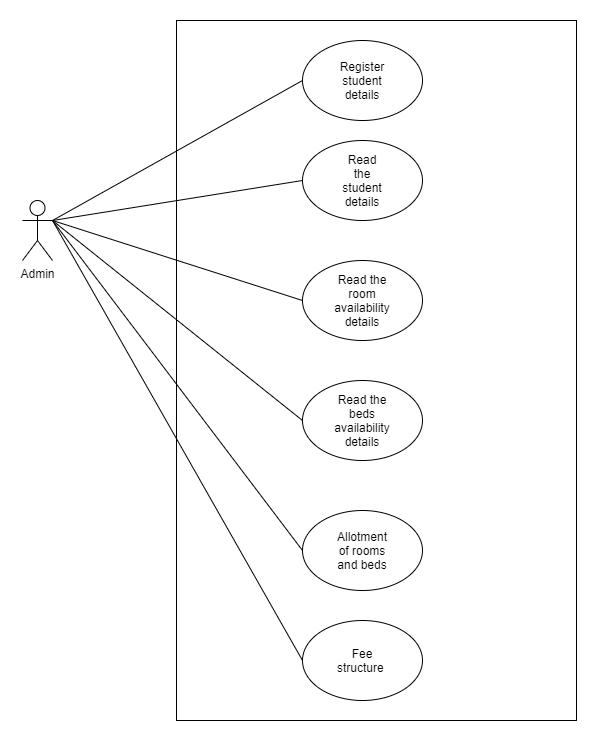

The diagram above was exported from draw.io. Its source (the exported page's mxGraphModel, read from the mxfile embedded in the PNG):
<mxGraphModel dx="1038" dy="585" grid="1" gridSize="10" guides="1" tooltips="1" connect="1" arrows="1" fold="1" page="1" pageScale="1" pageWidth="827" pageHeight="1169" math="0" shadow="0">
  <root>
    <mxCell id="0" />
    <mxCell id="1" parent="0" />
    <mxCell id="WealiZGc0HfQAImxWBio-1" value="Admin" style="shape=umlActor;verticalLabelPosition=bottom;verticalAlign=top;html=1;outlineConnect=0;" vertex="1" parent="1">
      <mxGeometry x="60" y="220" width="30" height="60" as="geometry" />
    </mxCell>
    <mxCell id="WealiZGc0HfQAImxWBio-5" value="" style="rounded=0;whiteSpace=wrap;html=1;" vertex="1" parent="1">
      <mxGeometry x="214" y="40" width="400" height="700" as="geometry" />
    </mxCell>
    <mxCell id="WealiZGc0HfQAImxWBio-6" value="" style="ellipse;whiteSpace=wrap;html=1;" vertex="1" parent="1">
      <mxGeometry x="340" y="60" width="120" height="80" as="geometry" />
    </mxCell>
    <mxCell id="WealiZGc0HfQAImxWBio-7" value="Register student details" style="text;html=1;strokeColor=none;fillColor=none;align=center;verticalAlign=middle;whiteSpace=wrap;rounded=0;" vertex="1" parent="1">
      <mxGeometry x="380" y="90" width="40" height="20" as="geometry" />
    </mxCell>
    <mxCell id="WealiZGc0HfQAImxWBio-8" value="" style="ellipse;whiteSpace=wrap;html=1;" vertex="1" parent="1">
      <mxGeometry x="340" y="160" width="120" height="80" as="geometry" />
    </mxCell>
    <mxCell id="WealiZGc0HfQAImxWBio-9" value="Read the student details" style="text;html=1;strokeColor=none;fillColor=none;align=center;verticalAlign=middle;whiteSpace=wrap;rounded=0;" vertex="1" parent="1">
      <mxGeometry x="380" y="190" width="40" height="20" as="geometry" />
    </mxCell>
    <mxCell id="WealiZGc0HfQAImxWBio-10" value="" style="ellipse;whiteSpace=wrap;html=1;" vertex="1" parent="1">
      <mxGeometry x="340" y="280" width="120" height="80" as="geometry" />
    </mxCell>
    <mxCell id="WealiZGc0HfQAImxWBio-12" value="" style="ellipse;whiteSpace=wrap;html=1;" vertex="1" parent="1">
      <mxGeometry x="340" y="400" width="120" height="80" as="geometry" />
    </mxCell>
    <mxCell id="WealiZGc0HfQAImxWBio-13" value="" style="ellipse;whiteSpace=wrap;html=1;" vertex="1" parent="1">
      <mxGeometry x="340" y="530" width="120" height="80" as="geometry" />
    </mxCell>
    <mxCell id="WealiZGc0HfQAImxWBio-16" value="Allotment of rooms and beds" style="text;html=1;strokeColor=none;fillColor=none;align=center;verticalAlign=middle;whiteSpace=wrap;rounded=0;" vertex="1" parent="1">
      <mxGeometry x="380" y="560" width="40" height="20" as="geometry" />
    </mxCell>
    <mxCell id="WealiZGc0HfQAImxWBio-17" value="Read the beds availability details" style="text;html=1;strokeColor=none;fillColor=none;align=center;verticalAlign=middle;whiteSpace=wrap;rounded=0;" vertex="1" parent="1">
      <mxGeometry x="380" y="430" width="40" height="20" as="geometry" />
    </mxCell>
    <mxCell id="WealiZGc0HfQAImxWBio-18" value="Read the room availability details" style="text;html=1;strokeColor=none;fillColor=none;align=center;verticalAlign=middle;whiteSpace=wrap;rounded=0;" vertex="1" parent="1">
      <mxGeometry x="380" y="310" width="40" height="20" as="geometry" />
    </mxCell>
    <mxCell id="WealiZGc0HfQAImxWBio-19" value="" style="ellipse;whiteSpace=wrap;html=1;" vertex="1" parent="1">
      <mxGeometry x="340" y="640" width="120" height="80" as="geometry" />
    </mxCell>
    <mxCell id="WealiZGc0HfQAImxWBio-20" value="Fee structure&amp;nbsp;" style="text;html=1;strokeColor=none;fillColor=none;align=center;verticalAlign=middle;whiteSpace=wrap;rounded=0;" vertex="1" parent="1">
      <mxGeometry x="380" y="670" width="40" height="20" as="geometry" />
    </mxCell>
    <mxCell id="WealiZGc0HfQAImxWBio-22" value="" style="endArrow=none;html=1;entryX=0;entryY=0.5;entryDx=0;entryDy=0;" edge="1" parent="1" target="WealiZGc0HfQAImxWBio-6">
      <mxGeometry width="50" height="50" relative="1" as="geometry">
        <mxPoint x="90" y="240" as="sourcePoint" />
        <mxPoint x="140" y="190" as="targetPoint" />
      </mxGeometry>
    </mxCell>
    <mxCell id="WealiZGc0HfQAImxWBio-23" value="" style="endArrow=none;html=1;entryX=0;entryY=0.5;entryDx=0;entryDy=0;" edge="1" parent="1" target="WealiZGc0HfQAImxWBio-8">
      <mxGeometry width="50" height="50" relative="1" as="geometry">
        <mxPoint x="90" y="240" as="sourcePoint" />
        <mxPoint x="140" y="190" as="targetPoint" />
      </mxGeometry>
    </mxCell>
    <mxCell id="WealiZGc0HfQAImxWBio-24" value="" style="endArrow=none;html=1;entryX=0;entryY=0.5;entryDx=0;entryDy=0;" edge="1" parent="1" target="WealiZGc0HfQAImxWBio-10">
      <mxGeometry width="50" height="50" relative="1" as="geometry">
        <mxPoint x="90" y="240" as="sourcePoint" />
        <mxPoint x="140" y="190" as="targetPoint" />
      </mxGeometry>
    </mxCell>
    <mxCell id="WealiZGc0HfQAImxWBio-25" value="" style="endArrow=none;html=1;entryX=0;entryY=0.5;entryDx=0;entryDy=0;" edge="1" parent="1" target="WealiZGc0HfQAImxWBio-12">
      <mxGeometry width="50" height="50" relative="1" as="geometry">
        <mxPoint x="90" y="240" as="sourcePoint" />
        <mxPoint x="140" y="190" as="targetPoint" />
      </mxGeometry>
    </mxCell>
    <mxCell id="WealiZGc0HfQAImxWBio-26" value="" style="endArrow=none;html=1;exitX=0;exitY=0.5;exitDx=0;exitDy=0;" edge="1" parent="1" source="WealiZGc0HfQAImxWBio-13">
      <mxGeometry width="50" height="50" relative="1" as="geometry">
        <mxPoint x="40" y="290" as="sourcePoint" />
        <mxPoint x="90" y="240" as="targetPoint" />
      </mxGeometry>
    </mxCell>
    <mxCell id="WealiZGc0HfQAImxWBio-27" value="" style="endArrow=none;html=1;entryX=0;entryY=0.5;entryDx=0;entryDy=0;" edge="1" parent="1" target="WealiZGc0HfQAImxWBio-19">
      <mxGeometry width="50" height="50" relative="1" as="geometry">
        <mxPoint x="90" y="240" as="sourcePoint" />
        <mxPoint x="140" y="190" as="targetPoint" />
      </mxGeometry>
    </mxCell>
  </root>
</mxGraphModel>